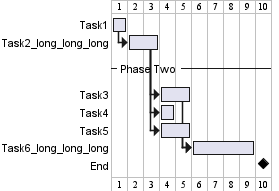

The diagram above was rendered by PlantUML. Its source (embedded in the PNG):
@startgantt
Label on first column and right aligned
[Task1] lasts 1 days
then [Task2_long_long_long] as [T2] lasts 2 days
-- Phase Two --
then [Task3] as [T3] lasts 2 days
[Task4] as [T4] lasts 1 day
[Task5] as [T5] lasts 2 days
[T2] -> [T4]
[T2] -> [T5]
[Task6_long_long_long] as [T6] lasts 4 days
[T3] -> [T6]
[T5] -> [T6]
[End] happens 1 day after [T6]'s end
@endgantt